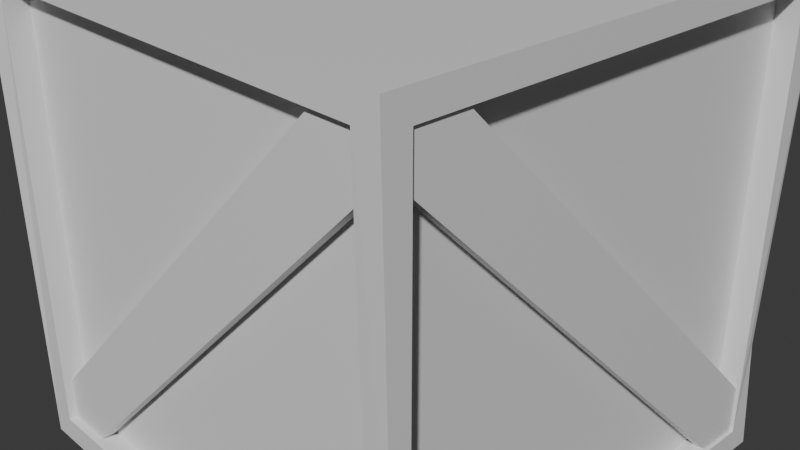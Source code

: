 # Source: Box.blend  (saved by Blender 4.0.36; exported with 4.5.12 LTS)
import bpy
from mathutils import Matrix  # noqa: F401  (used for matrix-valued properties, if any)

bpy.ops.wm.read_factory_settings(use_empty=True)
scene = bpy.context.scene
scene.name = 'Scene'

# ---- collections
col_collection = bpy.data.collections.new('Collection'); scene.collection.children.link(col_collection)

# ---- materials (node trees are filled in below, after node groups)
mat_material_002 = bpy.data.materials.new('Material.002')
mat_material_002.use_transparent_shadow = False

# ---- material node trees
mat_material_002.use_nodes = True; mat_material_002.node_tree.nodes.clear()
_N = mat_material_002.node_tree.nodes; _L = mat_material_002.node_tree.links
n0 = _N.new('ShaderNodeBsdfPrincipled'); n0.name = 'Principled BSDF'; n0.location = (10, 300)
n0.inputs[3].default_value = 1.45
n1 = _N.new('ShaderNodeOutputMaterial'); n1.name = 'Material Output'; n1.location = (300, 300)
_L.new(n0.outputs[0], n1.inputs[0])
n1.is_active_output = True

# ---- world
world_world = bpy.data.worlds.new('World'); scene.world = world_world
world_world.use_nodes = True; world_world.node_tree.nodes.clear()
_N = world_world.node_tree.nodes; _L = world_world.node_tree.links
n0 = _N.new('ShaderNodeOutputWorld'); n0.name = 'World Output'; n0.location = (300, 300)
n1 = _N.new('ShaderNodeBackground'); n1.name = 'Background'; n1.location = (10, 300)
n1.inputs[0].default_value = (0.05088, 0.05088, 0.05088, 1.0)
_L.new(n1.outputs[0], n0.inputs[0])
n0.is_active_output = True
world_world.color = (0.05088, 0.05088, 0.05088)
world_world.use_sun_shadow = False
world_world.sun_shadow_jitter_overblur = 0.0

# ---- cameras
cam_camera = bpy.data.cameras.new('Camera')
cam_camera.clip_end = 100.0
cam_camera.ortho_scale = 7.314

# ---- meshes
me_cube_004 = bpy.data.meshes.new('Cube.004')
me_cube_004.from_pydata([(-1.0, -1.0, -1.0), (-1.0, -1.0, 1.0), (-1.0, 0.03051, -1.0), (-1.0, 0.03051, 1.0), (1.0, -1.0, -1.0), (1.0, -1.0, 1.0), (1.0, 0.03051, -1.0), (1.0, 0.03051, 1.0), (-0.001465, 4.39, -75.85), (0.9995, -0.4607, -75.85), (-1.062, -0.7357, -71.92), (-0.05821, -5.599, -71.92), (0.05599, 4.674, -2.473), (1.058, -0.1823, -2.473), (-1.062, -0.7357, -2.424), (-0.05821, -5.599, -2.424), (-0.001465, -5.312, -75.85), (-1.002, -0.4607, -75.85), (-1.003, -0.4607, 1.506), (-0.001465, -5.316, 1.506), (0.04855, -5.081, -71.92), (-0.9549, -0.2184, -71.92), (-0.9549, -0.2184, -2.424), (0.04855, -5.081, -2.424), (-0.003204, -5.332, -71.92), (-1.007, -0.4692, -71.92), (-1.007, -0.4692, -2.424), (-0.003204, -5.332, -2.424), (-1.118, -0.4607, -75.85), (0.05599, 4.674, -71.87), (1.058, -0.1823, -71.87), (-0.001465, -5.874, -75.85), (-1.002, -0.4607, -72.06), (-0.001465, 4.39, -72.06), (0.9995, -0.4607, -72.06), (-0.001465, -5.312, -72.06), (-0.001465, 4.952, -75.85), (1.116, -0.4607, -75.85), (1.0, -0.4607, 1.506), (-0.001465, 4.395, 1.506), (0.002872, 4.416, -71.87), (1.005, -0.4397, -71.87), (1.005, -0.4397, -2.473), (0.002872, 4.416, -2.473), (-0.001465, -5.874, 1.506), (-1.118, -0.4607, 1.506), (-0.001465, 4.952, 1.506), (1.116, -0.4607, 1.506), (-0.001465, -5.316, -2.185), (-1.003, -0.4607, -2.185), (-0.001465, 4.395, -2.185), (1.0, -0.4607, -2.185), (-1.067, -0.2643, -6.564), (-1.096, -0.4043, -6.564), (-0.9604, -0.7796, 0.7993), (-0.9892, -0.9195, 0.7993), (-0.06669, -5.11, -75.82), (-0.09557, -5.25, -75.82), (0.03963, -5.626, -68.46), (0.01075, -5.766, -68.46), (-0.1095, 4.377, -75.34), (-0.1095, 4.377, -73.34), (0.1032, 4.377, -75.34), (0.1032, 4.377, -73.34), (-0.1095, -5.315, -75.34), (-0.1095, -5.315, -73.34), (0.1032, -5.315, -75.34), (0.1032, -5.315, -73.34), (0.9834, 0.01223, 1.476), (0.9545, -0.1277, 1.476), (1.09, -0.503, -5.887), (1.061, -0.643, -5.887), (-0.01661, 4.858, -67.78), (-0.04549, 4.718, -67.78), (0.08971, 4.343, -75.14), (0.06084, 4.203, -75.14), (-0.6787, -2.414, -71.92), (-0.7938, -1.857, -71.92), (-0.7336, -2.148, -75.85), (-0.7638, -1.934, -2.747), (-0.7345, -2.077, 1.183), (-0.8222, -1.652, 1.183), (0.3642, 3.042, 1.506), (0.4054, 2.842, -2.473), (0.3105, 3.302, -2.473), (0.8919, 0.7108, -74.91), (0.7859, 0.6624, -74.91), (0.8777, 0.2176, -74.91)], [], [(0, 1, 3, 2), (2, 3, 7, 6), (6, 7, 5, 4), (4, 5, 1, 0), (2, 6, 4, 0), (7, 3, 1, 5), (9, 16, 35, 34), (14, 10, 21, 22), (18, 19, 48, 49), (30, 29, 40, 41), (28, 45, 46, 36), (44, 31, 37, 47), (11, 76, 78, 31), (10, 14, 45, 28), (15, 11, 31, 44), (14, 79, 81, 45), (20, 23, 27, 24), (11, 15, 23, 20), (10, 77, 76, 11, 20, 21), (15, 79, 14, 22, 23), (25, 24, 27, 26), (21, 20, 24, 25), (23, 22, 26, 27), (22, 21, 25, 26), (8, 17, 28, 36), (9, 87, 85, 37), (16, 9, 37, 31), (17, 16, 31, 78, 28), (33, 34, 35, 32), (17, 8, 33, 32), (16, 17, 32, 35), (8, 86, 87, 9, 34, 33), (29, 30, 37, 85, 36), (13, 83, 82, 47), (12, 29, 36, 46), (30, 13, 47, 37), (43, 42, 41, 40), (13, 30, 41, 42), (12, 84, 83, 13, 42, 43), (29, 12, 43, 40), (19, 18, 45, 81, 80, 44), (18, 39, 46, 45), (38, 19, 44, 47), (39, 38, 47, 82, 46), (49, 48, 51, 50), (38, 39, 50, 51), (39, 18, 49, 50), (19, 38, 51, 48), (52, 53, 55, 54), (54, 55, 59, 58), (58, 59, 57, 56), (56, 57, 53, 52), (54, 58, 56, 52), (59, 55, 53, 57), (60, 61, 63, 62), (62, 63, 67, 66), (66, 67, 65, 64), (64, 65, 61, 60), (62, 66, 64, 60), (67, 63, 61, 65), (68, 69, 71, 70), (70, 71, 75, 74), (74, 75, 73, 72), (72, 73, 69, 68), (70, 74, 72, 68), (75, 71, 69, 73), (78, 77, 10, 28), (77, 78, 76), (81, 79, 80), (80, 79, 15, 44), (82, 84, 12, 46), (84, 82, 83), (85, 87, 86), (86, 8, 36, 85)])
_uv = me_cube_004.uv_layers.new(name='UVMap')
_uv.uv.foreach_set('vector', [0.375, 0.0, 0.625, 0.0, 0.625, 0.25, 0.375, 0.25, 0.375, 0.25, 0.625, 0.25, 0.625, 0.5, 0.375, 0.5, 0.375, 0.5, 0.625, 0.5, 0.625, 0.75, 0.375, 0.75, 0.375, 0.75, 0.625, 0.75, 0.625, 1.0, 0.375, 1.0, 0.125, 0.5, 0.375, 0.5, 0.375, 0.75, 0.125, 0.75, 0.625, 0.5, 0.875, 0.5, 0.875, 0.75, 0.625, 0.75, 0.612, 0.01298, 0.612, 0.237, 0.612, 0.237, 0.612, 0.01298, 0.3877, 0.4873, 0.3877, 0.2627, 0.3877, 0.2627, 0.3877, 0.4873, 0.3879, 0.5129, 0.6121, 0.5129, 0.6121, 0.5129, 0.3879, 0.5129, 0.6121, 0.9871, 0.3879, 0.9871, 0.3879, 0.9871, 0.6121, 0.9871, 0.125, 0.5, 0.375, 0.5, 0.375, 0.75, 0.125, 0.75, 0.625, 0.5, 0.875, 0.5, 0.875, 0.75, 0.625, 0.75, 0.6123, 0.2627, 0.4652, 0.2627, 0.4529, 0.25, 0.625, 0.25, 0.3877, 0.2627, 0.3877, 0.4873, 0.375, 0.5, 0.375, 0.25, 0.6123, 0.4873, 0.6123, 0.2627, 0.625, 0.25, 0.625, 0.5, 0.3877, 0.4873, 0.4431, 0.4873, 0.43, 0.5, 0.375, 0.5, 0.6123, 0.2627, 0.6123, 0.4873, 0.6123, 0.4873, 0.6123, 0.2627, 0.6123, 0.2627, 0.6123, 0.4873, 0.6123, 0.4873, 0.6123, 0.2627, 0.3877, 0.2627, 0.4395, 0.2627, 0.4652, 0.2627, 0.6123, 0.2627, 0.6123, 0.2627, 0.3877, 0.2627, 0.6123, 0.4873, 0.4431, 0.4873, 0.3877, 0.4873, 0.3877, 0.4873, 0.6123, 0.4873, 0.3877, 0.2627, 0.6123, 0.2627, 0.6123, 0.4873, 0.3877, 0.4873, 0.3877, 0.2627, 0.6123, 0.2627, 0.6123, 0.2627, 0.3877, 0.2627, 0.6123, 0.4873, 0.3877, 0.4873, 0.3877, 0.4873, 0.6123, 0.4873, 0.3877, 0.4873, 0.3877, 0.2627, 0.3877, 0.2627, 0.3877, 0.4873, 0.388, 0.01298, 0.388, 0.237, 0.375, 0.25, 0.375, 0.0, 0.612, 0.01298, 0.5807, 0.01298, 0.5709, 0.0, 0.625, 0.0, 0.612, 0.237, 0.612, 0.01298, 0.625, 0.0, 0.625, 0.25, 0.388, 0.237, 0.612, 0.237, 0.625, 0.25, 0.4529, 0.25, 0.375, 0.25, 0.388, 0.01298, 0.612, 0.01298, 0.612, 0.237, 0.388, 0.237, 0.388, 0.237, 0.388, 0.01298, 0.388, 0.01298, 0.388, 0.237, 0.612, 0.237, 0.388, 0.237, 0.388, 0.237, 0.612, 0.237, 0.388, 0.01298, 0.5601, 0.01298, 0.5807, 0.01298, 0.612, 0.01298, 0.612, 0.01298, 0.388, 0.01298, 0.3879, 0.9871, 0.6121, 0.9871, 0.625, 1.0, 0.5709, 1.0, 0.375, 1.0, 0.6121, 0.7629, 0.4661, 0.7629, 0.4568, 0.75, 0.625, 0.75, 0.3879, 0.7629, 0.3879, 0.9871, 0.375, 1.0, 0.375, 0.75, 0.6121, 0.9871, 0.6121, 0.7629, 0.625, 0.75, 0.625, 1.0, 0.3879, 0.7629, 0.6121, 0.7629, 0.6121, 0.9871, 0.3879, 0.9871, 0.6121, 0.7629, 0.6121, 0.9871, 0.6121, 0.9871, 0.6121, 0.7629, 0.3879, 0.7629, 0.4448, 0.7629, 0.4661, 0.7629, 0.6121, 0.7629, 0.6121, 0.7629, 0.3879, 0.7629, 0.3879, 0.9871, 0.3879, 0.7629, 0.3879, 0.7629, 0.3879, 0.9871, 0.6121, 0.5129, 0.3879, 0.5129, 0.375, 0.5, 0.43, 0.5, 0.4496, 0.5, 0.625, 0.5, 0.3879, 0.5129, 0.3879, 0.7371, 0.375, 0.75, 0.375, 0.5, 0.6121, 0.7371, 0.6121, 0.5129, 0.625, 0.5, 0.625, 0.75, 0.3879, 0.7371, 0.6121, 0.7371, 0.625, 0.75, 0.4568, 0.75, 0.375, 0.75, 0.3879, 0.5129, 0.6121, 0.5129, 0.6121, 0.7371, 0.3879, 0.7371, 0.6121, 0.7371, 0.3879, 0.7371, 0.3879, 0.7371, 0.6121, 0.7371, 0.3879, 0.7371, 0.3879, 0.5129, 0.3879, 0.5129, 0.3879, 0.7371, 0.6121, 0.5129, 0.6121, 0.7371, 0.6121, 0.7371, 0.6121, 0.5129, 0.375, 0.0, 0.625, 0.0, 0.625, 0.25, 0.375, 0.25, 0.375, 0.25, 0.625, 0.25, 0.625, 0.5, 0.375, 0.5, 0.375, 0.5, 0.625, 0.5, 0.625, 0.75, 0.375, 0.75, 0.375, 0.75, 0.625, 0.75, 0.625, 1.0, 0.375, 1.0, 0.125, 0.5, 0.375, 0.5, 0.375, 0.75, 0.125, 0.75, 0.625, 0.5, 0.875, 0.5, 0.875, 0.75, 0.625, 0.75, 0.375, 0.0, 0.625, 0.0, 0.625, 0.25, 0.375, 0.25, 0.375, 0.25, 0.625, 0.25, 0.625, 0.5, 0.375, 0.5, 0.375, 0.5, 0.625, 0.5, 0.625, 0.75, 0.375, 0.75, 0.375, 0.75, 0.625, 0.75, 0.625, 1.0, 0.375, 1.0, 0.125, 0.5, 0.375, 0.5, 0.375, 0.75, 0.125, 0.75, 0.625, 0.5, 0.875, 0.5, 0.875, 0.75, 0.625, 0.75, 0.375, 0.0, 0.625, 0.0, 0.625, 0.25, 0.375, 0.25, 0.375, 0.25, 0.625, 0.25, 0.625, 0.5, 0.375, 0.5, 0.375, 0.5, 0.625, 0.5, 0.625, 0.75, 0.375, 0.75, 0.375, 0.75, 0.625, 0.75, 0.625, 1.0, 0.375, 1.0, 0.125, 0.5, 0.375, 0.5, 0.375, 0.75, 0.125, 0.75, 0.625, 0.5, 0.875, 0.5, 0.875, 0.75, 0.625, 0.75, 0.4529, 0.25, 0.4395, 0.2627, 0.3877, 0.2627, 0.375, 0.25, 0.4395, 0.2627, 0.4529, 0.25, 0.4652, 0.2627, 0.43, 0.5, 0.4431, 0.4873, 0.4496, 0.5, 0.4496, 0.5, 0.4431, 0.4873, 0.6123, 0.4873, 0.625, 0.5, 0.4568, 0.75, 0.4448, 0.7629, 0.3879, 0.7629, 0.375, 0.75, 0.4448, 0.7629, 0.4568, 0.75, 0.4661, 0.7629, 0.5709, 0.0, 0.5807, 0.01298, 0.5601, 0.01298, 0.5601, 0.01298, 0.388, 0.01298, 0.375, 0.0, 0.5709, 0.0])
me_cube_004.materials.append(mat_material_002)
me_cube_004.update()

# ---- objects
ob_camera = bpy.data.objects.new('Camera', cam_camera)
ob_cube_002 = bpy.data.objects.new('Cube.002', me_cube_004)

# ---- transforms, parenting, visibility, modifiers, constraints
ob_camera.location = (7.359, -6.926, 4.958)
ob_camera.rotation_euler = (1.109, 0.0, 0.8149)
ob_camera.lock_rotations_4d = False
ob_camera.empty_display_type = 'ARROWS'
ob_camera.color = (0.0, 0.0, 0.0, 0.0)
ob_camera.display_type = 'WIRE'
ob_camera.lineart.crease_threshold = 0.0
ob_cube_002.location = (2.6, -0.2338, -0.2267)
ob_cube_002.rotation_euler = (-1.571, -0.7854, -1.571)
ob_cube_002.scale = (3.425, 0.7068, 0.06995)

# ---- collection membership
col_collection.objects.link(ob_camera)
col_collection.objects.link(ob_cube_002)

# ---- scene / render settings (as saved in the file)
scene.camera = ob_camera
scene.frame_start = 1; scene.frame_end = 250; scene.frame_set(1)
scene.render.engine = 'BLENDER_EEVEE_NEXT'
scene.cycles.sampling_pattern = 'TABULATED_SOBOL'
bpy.context.view_layer.update()

# ---- added for rendering (the .blend has no usable light): sun
light_auto_sun = bpy.data.lights.new('AutoSun', 'SUN')
light_auto_sun.energy = 3.0
light_auto_sun.angle = 0.0523599
ob_auto_sun = bpy.data.objects.new('AutoSun', light_auto_sun)
scene.collection.objects.link(ob_auto_sun)
ob_auto_sun.rotation_euler = (0.872665, 0.174533, 0.523599)
bpy.context.view_layer.update()
